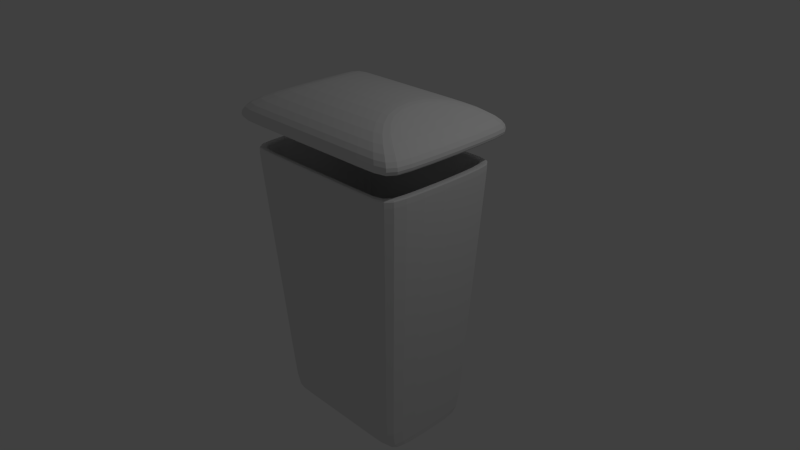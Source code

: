 # Source: trashcan.blend  (saved by Blender 2.76.0; exported with 4.5.12 LTS)
import bpy
from mathutils import Matrix  # noqa: F401  (used for matrix-valued properties, if any)

bpy.ops.wm.read_factory_settings(use_empty=True)
scene = bpy.context.scene
scene.name = 'Scene'

# ---- collections
col_collection_1 = bpy.data.collections.new('Collection 1'); scene.collection.children.link(col_collection_1)

# ---- materials (node trees are filled in below, after node groups)
mat_material = bpy.data.materials.new('Material')
mat_material.alpha_threshold = 0.0
mat_material.use_transparent_shadow = False
mat_material.roughness = 0.5
mat_material.line_color = (0.0, 0.0, 0.0, 1.0)
mat_material_001 = bpy.data.materials.new('Material.001')
mat_material_001.alpha_threshold = 0.0
mat_material_001.use_transparent_shadow = False
mat_material_001.roughness = 0.5
mat_material_001.line_color = (0.0, 0.0, 0.0, 1.0)

# ---- material node trees

# ---- world
world_world = bpy.data.worlds.new('World'); scene.world = world_world
world_world.color = (0.05088, 0.05088, 0.05088)
world_world.use_sun_shadow = False
world_world.sun_shadow_jitter_overblur = 0.0
world_world.cycles.sampling_method = 'MANUAL'
world_world.cycles.sample_map_resolution = 256

# ---- cameras
cam_camera = bpy.data.cameras.new('Camera')
cam_camera.clip_end = 100.0
cam_camera.lens = 35.0
cam_camera.sensor_width = 32.0
cam_camera.sensor_height = 18.0
cam_camera.ortho_scale = 7.314
cam_camera.dof.focus_distance = 0.0
cam_camera.dof.aperture_fstop = 128.0

# ---- lights
light_lamp = bpy.data.lights.new('Lamp', 'POINT')
light_lamp.transmission_factor = 0.0
light_lamp.cutoff_distance = 30.0
light_lamp.energy = 100.0
light_lamp.shadow_buffer_clip_start = 1.001
light_lamp.shadow_soft_size = 0.1
light_lamp.shadow_maximum_resolution = 0.006
light_lamp.use_absolute_resolution = True
light_lamp.cycles.use_multiple_importance_sampling = False

# ---- meshes
me_cube = bpy.data.meshes.new('Cube')
me_cube.from_pydata([(1.0, 1.0, -1.0), (1.0, -1.0, -1.0), (-1.0, -1.0, -1.0), (-1.0, 1.0, -1.0), (1.271, 1.271, 1.0), (1.271, -1.271, 1.0), (-1.271, -1.271, 1.0), (-1.271, 1.271, 1.0), (0.9192, 0.9192, -0.953), (0.9192, -0.9192, -0.953), (-0.9192, -0.9192, -0.953), (-0.9192, 0.9192, -0.953), (1.167, 1.167, 0.9993), (1.167, -1.167, 0.9993), (-1.167, -1.167, 0.9993), (-1.167, 1.167, 0.9993), (-0.8949, 1.0, -1.0), (-0.8949, -1.0, -1.0), (-1.137, 1.271, 1.0), (-1.137, -1.271, 1.0), (-0.8225, 0.9192, -0.953), (-0.8225, -0.9192, -0.953), (-1.044, 1.167, 0.9993), (-1.044, -1.167, 0.9993), (0.8903, 1.0, -1.0), (0.8903, -1.0, -1.0), (1.132, 1.271, 1.0), (1.132, -1.271, 1.0), (0.8183, 0.9192, -0.953), (0.8183, -0.9192, -0.953), (1.039, 1.167, 0.9993), (1.039, -1.167, 0.9993), (1.269, 1.269, 0.9858), (1.269, -1.269, 0.9858), (-1.269, -1.269, 0.9858), (-1.269, 1.269, 0.9858), (-1.136, 1.269, 0.9858), (-1.136, -1.269, 0.9858), (1.13, -1.269, 0.9858), (1.13, 1.269, 0.9858), (-0.8974, -1.003, -0.9788), (0.8929, -1.003, -0.9788), (1.003, 1.003, -0.9788), (1.003, -1.003, -0.9788), (-1.003, -1.003, -0.9788), (-1.003, 1.003, -0.9788), (-0.8974, 1.003, -0.9788), (0.8929, 1.003, -0.9788), (0.9263, 0.9263, -0.8965), (0.9263, -0.9263, -0.8965), (-0.9263, -0.9263, -0.8965), (-0.9263, 0.9263, -0.8965), (-0.8289, 0.9263, -0.8965), (-0.8289, -0.9263, -0.8965), (0.8247, 0.9263, -0.8965), (0.8247, -0.9263, -0.8965), (1.164, 1.164, 0.9795), (1.164, -1.164, 0.9795), (-1.164, -1.164, 0.9795), (-1.164, 1.164, 0.9795), (-1.042, 1.164, 0.9795), (1.037, 1.164, 0.9795), (-1.042, -1.164, 0.9795), (1.037, -1.164, 0.9795)], [], [(16, 17, 2, 3), (32, 4, 5, 33), (37, 19, 6, 34), (34, 6, 7, 35), (46, 16, 3, 45), (28, 29, 9, 8), (57, 13, 12, 56), (63, 31, 13, 57), (59, 15, 14, 58), (54, 28, 8, 48), (5, 4, 12, 13), (18, 7, 15, 22), (27, 5, 13, 31), (7, 6, 14, 15), (6, 19, 23, 14), (26, 18, 22, 30), (51, 11, 20, 52), (58, 14, 23, 62), (11, 10, 21, 20), (47, 24, 16, 46), (38, 27, 19, 37), (24, 25, 17, 16), (0, 1, 25, 24), (33, 5, 27, 38), (42, 0, 24, 47), (4, 26, 30, 12), (19, 27, 31, 23), (52, 20, 28, 54), (62, 23, 31, 63), (20, 21, 29, 28), (4, 32, 39, 26), (43, 33, 38, 41), (41, 38, 37, 40), (26, 39, 36, 18), (18, 36, 35, 7), (44, 34, 35, 45), (40, 37, 34, 44), (42, 32, 33, 43), (0, 42, 43, 1), (17, 40, 44, 2), (2, 44, 45, 3), (25, 41, 40, 17), (1, 43, 41, 25), (32, 42, 47, 39), (39, 47, 46, 36), (36, 46, 45, 35), (21, 53, 55, 29), (60, 52, 54, 61), (10, 50, 53, 21), (59, 51, 52, 60), (61, 54, 48, 56), (11, 51, 50, 10), (29, 55, 49, 9), (9, 49, 48, 8), (30, 61, 56, 12), (15, 59, 60, 22), (22, 60, 61, 30), (53, 62, 63, 55), (50, 58, 62, 53), (51, 59, 58, 50), (55, 63, 57, 49), (49, 57, 56, 48)])
me_cube.materials.append(mat_material)
me_cube.use_remesh_preserve_volume = False
me_cube.use_remesh_preserve_attributes = False
me_cube.use_mirror_vertex_groups = False
me_cube.update()
me_cube_001 = bpy.data.meshes.new('Cube.001')
me_cube_001.from_pydata([(1.374, 1.374, 1.044), (1.374, -1.374, 1.044), (-1.374, -1.374, 1.044), (-1.374, 1.374, 1.044), (0.6464, 0.6464, 1.178), (-0.6464, 0.6464, 1.178), (0.6464, -0.6464, 1.178), (-0.6464, -0.6464, 1.178), (1.377, 1.377, 0.9397), (1.377, -1.377, 0.9397), (-1.377, -1.377, 0.9397), (-1.377, 1.377, 0.9397), (1.271, 1.271, 1.0), (1.271, -1.271, 1.0), (-1.271, -1.271, 1.0), (-1.271, 1.271, 1.0), (0.6355, 0.6355, 1.123), (-0.6355, 0.6355, 1.123), (0.6355, -0.6355, 1.123), (-0.6355, -0.6355, 1.123), (1.271, 1.271, 0.9397), (1.271, -1.271, 0.9397), (-1.271, -1.271, 0.9397), (-1.271, 1.271, 0.9397), (-0.5861, -0.6464, 1.178), (-0.586, 0.6464, 1.178), (-1.246, 1.374, 1.044), (-1.249, 1.377, 0.9397), (-1.249, -1.377, 0.9397), (-1.246, -1.374, 1.044), (-0.5763, -0.6355, 1.123), (-0.5762, 0.6355, 1.123), (-1.152, 1.271, 1.0), (-1.152, 1.271, 0.9397), (-1.153, -1.271, 0.9397), (-1.153, -1.271, 1.0), (1.253, 1.374, 1.044), (1.256, 1.377, 0.9397), (1.253, -1.374, 1.044), (1.159, 1.271, 1.0), (1.159, 1.271, 0.9397), (1.159, -1.271, 1.0), (0.5894, -0.6464, 1.178), (0.5894, 0.6464, 1.178), (1.256, -1.377, 0.9397), (0.5796, -0.6355, 1.123), (0.5796, 0.6355, 1.123), (1.159, -1.271, 0.9397), (1.221, 1.221, 1.01), (-1.221, 1.221, 1.01), (1.221, -1.221, 1.01), (-1.221, -1.221, 1.01), (-1.107, 1.221, 1.01), (-1.107, -1.221, 1.01), (1.113, -1.221, 1.01), (1.113, 1.221, 1.01)], [], [(42, 6, 4, 43), (7, 5, 3, 2), (38, 44, 9, 1), (0, 4, 6, 1), (26, 27, 11, 3), (24, 7, 2, 29), (26, 3, 5, 25), (2, 3, 11, 10), (8, 0, 1, 9), (46, 16, 18, 45), (51, 49, 17, 19), (35, 34, 22, 14), (50, 18, 16, 48), (39, 40, 20, 12), (53, 51, 19, 30), (52, 49, 15, 32), (22, 23, 15, 14), (21, 13, 12, 20), (8, 9, 21, 20), (10, 11, 23, 22), (37, 8, 20, 40), (28, 10, 22, 34), (44, 28, 34, 47), (11, 27, 33, 23), (55, 52, 32, 39), (54, 53, 30, 45), (15, 23, 33, 32), (41, 47, 34, 35), (17, 31, 30, 19), (36, 26, 25, 43), (42, 24, 29, 38), (36, 37, 27, 26), (2, 10, 28, 29), (7, 24, 25, 5), (0, 8, 37, 36), (6, 42, 38, 1), (0, 36, 43, 4), (13, 21, 47, 41), (50, 54, 45, 18), (48, 55, 39, 12), (9, 44, 47, 21), (27, 37, 40, 33), (32, 33, 40, 39), (31, 46, 45, 30), (29, 28, 44, 38), (24, 42, 43, 25), (16, 46, 55, 48), (13, 41, 54, 50), (41, 35, 53, 54), (46, 31, 52, 55), (31, 17, 49, 52), (35, 14, 51, 53), (13, 50, 48, 12), (14, 15, 49, 51)])
me_cube_001.materials.append(mat_material_001)
me_cube_001.use_remesh_preserve_volume = False
me_cube_001.use_remesh_preserve_attributes = False
me_cube_001.use_mirror_vertex_groups = False
me_cube_001.update()

# ---- objects
ob_cube = bpy.data.objects.new('Cube', me_cube)
ob_lamp = bpy.data.objects.new('Lamp', light_lamp)
ob_camera = bpy.data.objects.new('Camera', cam_camera)
ob_cube_001 = bpy.data.objects.new('Cube.001', me_cube_001)

# ---- transforms, parenting, visibility, modifiers, constraints
ob_cube.location = (0.0, 0.0, -0.4504)
ob_cube.scale = (1.0, 0.6873, 1.845)
ob_cube.lock_rotations_4d = False
ob_cube.empty_display_type = 'ARROWS'
ob_cube.lineart.crease_threshold = 0.0
_m = ob_cube.modifiers.new('Subsurf', 'SUBSURF')
_m.uv_smooth = 'PRESERVE_CORNERS'
_m.quality = 2
_m.show_only_control_edges = False
ob_lamp.location = (4.076, 1.005, 5.904)
ob_lamp.rotation_euler = (0.6503, 0.05522, 1.866)
ob_lamp.lock_rotations_4d = False
ob_lamp.empty_display_type = 'ARROWS'
ob_lamp.color = (0.0, 0.0, 0.0, 0.0)
ob_lamp.lineart.crease_threshold = 0.0
ob_camera.location = (7.481, -6.508, 5.344)
ob_camera.rotation_euler = (1.109, 0.01082, 0.8149)
ob_camera.lock_rotations_4d = False
ob_camera.empty_display_type = 'ARROWS'
ob_camera.color = (0.0, 0.0, 0.0, 0.0)
ob_camera.display_type = 'WIRE'
ob_camera.lineart.crease_threshold = 0.0
ob_cube_001.location = (0.0, 0.0, -0.06662)
ob_cube_001.scale = (1.047, 0.7197, 1.932)
ob_cube_001.lock_rotations_4d = False
ob_cube_001.empty_display_type = 'ARROWS'
ob_cube_001.lineart.crease_threshold = 0.0
_m = ob_cube_001.modifiers.new('Subsurf', 'SUBSURF')
_m.uv_smooth = 'PRESERVE_CORNERS'
_m.quality = 2
_m.show_only_control_edges = False

# ---- collection membership
col_collection_1.objects.link(ob_cube)
col_collection_1.objects.link(ob_lamp)
col_collection_1.objects.link(ob_camera)
col_collection_1.objects.link(ob_cube_001)

# ---- scene / render settings (as saved in the file)
scene.camera = ob_camera
scene.frame_start = 1; scene.frame_end = 250; scene.frame_set(1)
scene.render.engine = 'BLENDER_EEVEE_NEXT'
scene.render.resolution_percentage = 50
scene.render.dither_intensity = 0.0
scene.cycles.use_denoising = False
scene.cycles.samples = 10
scene.cycles.sampling_pattern = 'TABULATED_SOBOL'
scene.cycles.light_sampling_threshold = 0.0
scene.cycles.use_adaptive_sampling = False
scene.cycles.use_light_tree = False
scene.cycles.blur_glossy = 0.0
scene.cycles.pixel_filter_type = 'GAUSSIAN'
scene.cycles.sample_clamp_indirect = 0.0
scene.view_settings.view_transform = 'Standard'
bpy.context.view_layer.update()

